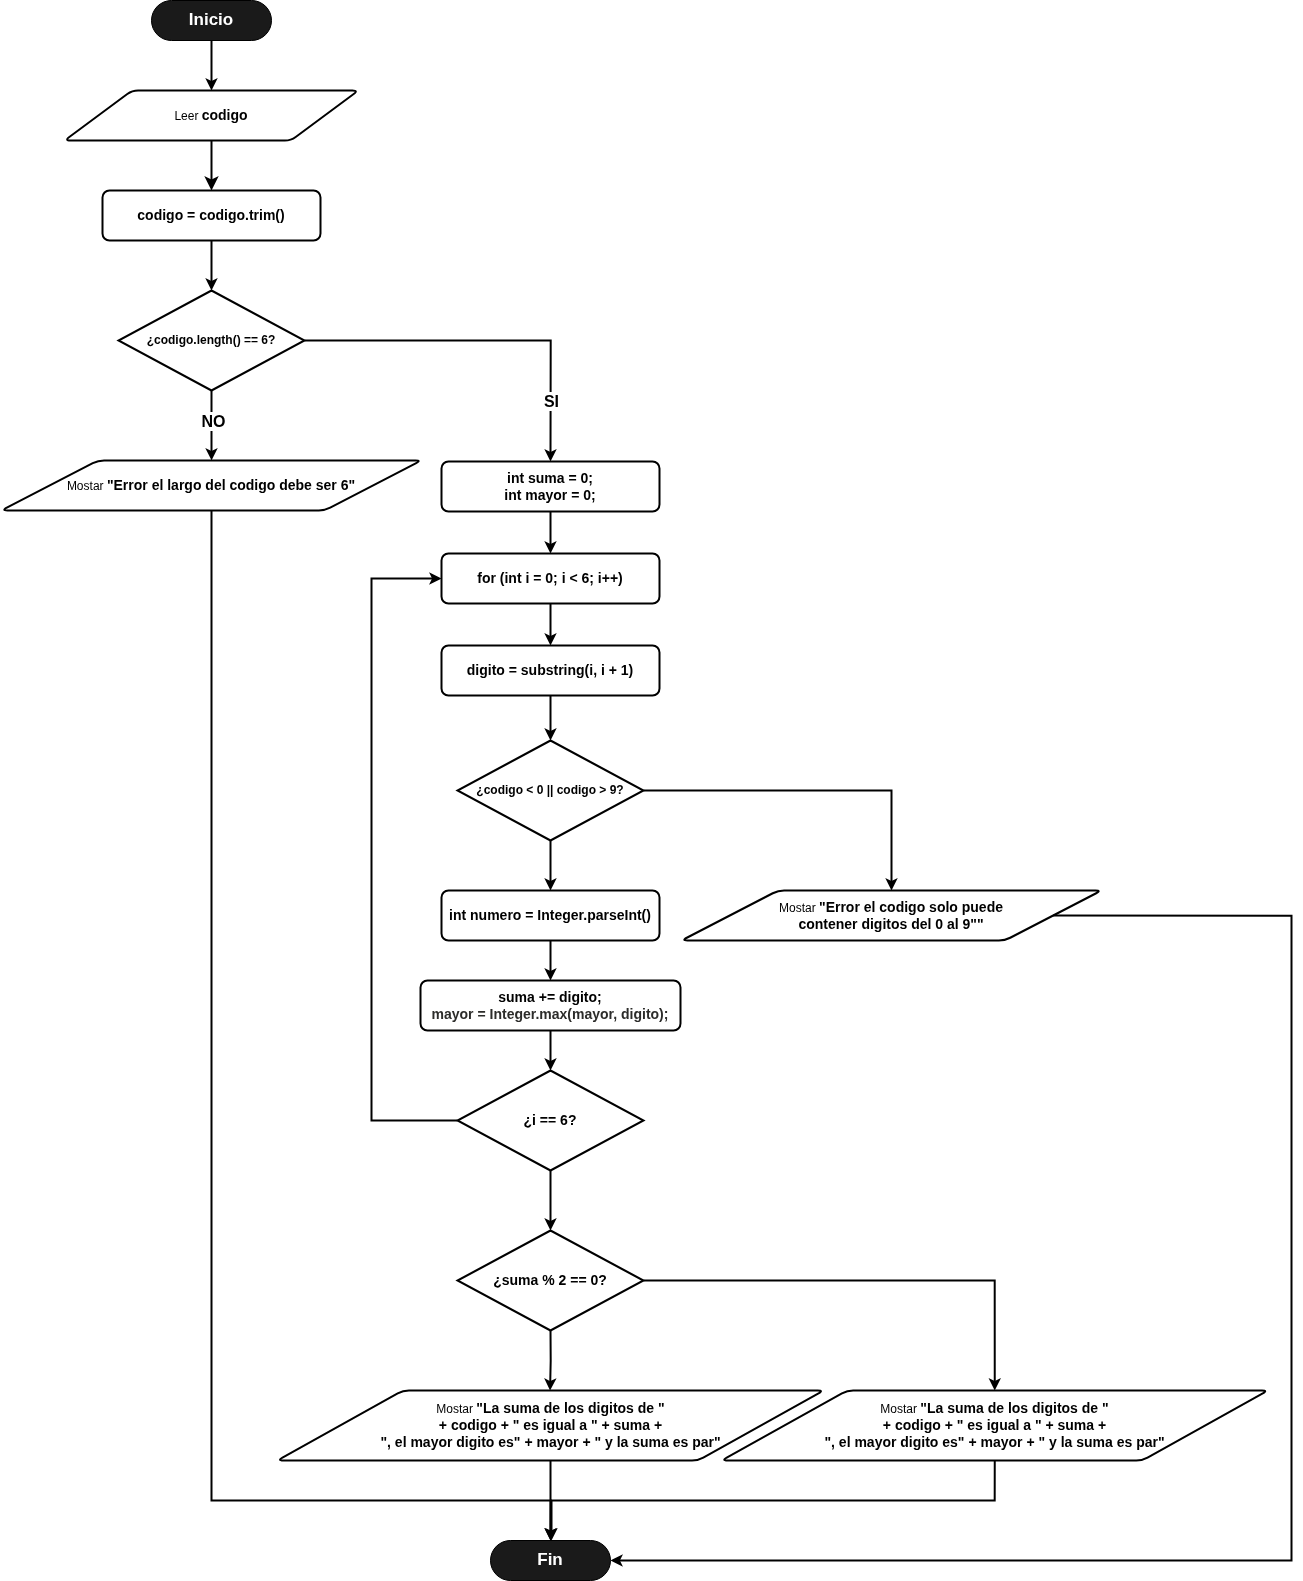

The diagram above was exported from draw.io. Its source (the exported page's mxGraphModel, read from the mxfile embedded in the PNG):
<mxGraphModel dx="1996" dy="1868" grid="1" gridSize="10" guides="1" tooltips="1" connect="1" arrows="1" fold="1" page="1" pageScale="1" pageWidth="827" pageHeight="1169" math="0" shadow="0">
  <root>
    <mxCell id="0" />
    <mxCell id="1" parent="0" />
    <mxCell id="4OlqaLo45Qeop4gdAYhV-1" style="edgeStyle=orthogonalEdgeStyle;rounded=0;orthogonalLoop=1;jettySize=auto;html=1;exitX=0.5;exitY=0.5;exitDx=0;exitDy=20;exitPerimeter=0;entryX=0.5;entryY=0;entryDx=0;entryDy=0;fontStyle=1;fontSize=12;strokeWidth=2;" edge="1" parent="1" source="4OlqaLo45Qeop4gdAYhV-2">
      <mxGeometry relative="1" as="geometry">
        <mxPoint x="240" y="130" as="targetPoint" />
      </mxGeometry>
    </mxCell>
    <mxCell id="4OlqaLo45Qeop4gdAYhV-2" value="&lt;b&gt;&lt;font style=&quot;font-size: 17px;&quot;&gt;Inicio&lt;/font&gt;&lt;/b&gt;" style="html=1;dashed=0;whiteSpace=wrap;shape=mxgraph.dfd.start;fillColor=#1A1A1A;fontColor=#FFFFFF;" vertex="1" parent="1">
      <mxGeometry x="180" y="40" width="120" height="40" as="geometry" />
    </mxCell>
    <mxCell id="4OlqaLo45Qeop4gdAYhV-3" value="&lt;b&gt;&lt;font style=&quot;font-size: 17px;&quot;&gt;Fin&lt;/font&gt;&lt;/b&gt;" style="html=1;dashed=0;whiteSpace=wrap;shape=mxgraph.dfd.start;fillColor=#1A1A1A;fontColor=#FFFFFF;" vertex="1" parent="1">
      <mxGeometry x="519" y="1580" width="120" height="40" as="geometry" />
    </mxCell>
    <mxCell id="4OlqaLo45Qeop4gdAYhV-4" value="&lt;span style=&quot;font-size: 14px;&quot;&gt;&lt;b&gt;codigo = codigo.trim()&lt;/b&gt;&lt;/span&gt;" style="rounded=1;whiteSpace=wrap;html=1;absoluteArcSize=1;arcSize=14;strokeWidth=2;" vertex="1" parent="1">
      <mxGeometry x="131" y="230" width="218" height="50" as="geometry" />
    </mxCell>
    <mxCell id="4OlqaLo45Qeop4gdAYhV-5" style="edgeStyle=none;curved=1;rounded=0;orthogonalLoop=1;jettySize=auto;html=1;exitX=0.5;exitY=1;exitDx=0;exitDy=0;fontSize=12;startSize=8;endSize=8;strokeWidth=2;entryX=0.5;entryY=0;entryDx=0;entryDy=0;" edge="1" parent="1" source="4OlqaLo45Qeop4gdAYhV-6">
      <mxGeometry relative="1" as="geometry">
        <mxPoint x="240" y="230" as="targetPoint" />
      </mxGeometry>
    </mxCell>
    <mxCell id="4OlqaLo45Qeop4gdAYhV-6" value="Leer &lt;span style=&quot;font-size: 14px;&quot;&gt;&lt;b&gt;codigo&lt;/b&gt;&lt;/span&gt;" style="shape=parallelogram;html=1;strokeWidth=2;perimeter=parallelogramPerimeter;whiteSpace=wrap;rounded=1;arcSize=12;size=0.23;" vertex="1" parent="1">
      <mxGeometry x="93" y="130" width="294" height="50" as="geometry" />
    </mxCell>
    <mxCell id="4OlqaLo45Qeop4gdAYhV-7" style="edgeStyle=orthogonalEdgeStyle;rounded=0;orthogonalLoop=1;jettySize=auto;html=1;exitX=0.5;exitY=1;exitDx=0;exitDy=0;exitPerimeter=0;strokeWidth=2;entryX=0.5;entryY=0;entryDx=0;entryDy=0;" edge="1" parent="1" source="4OlqaLo45Qeop4gdAYhV-11" target="4OlqaLo45Qeop4gdAYhV-15">
      <mxGeometry relative="1" as="geometry">
        <mxPoint x="240" y="470" as="targetPoint" />
      </mxGeometry>
    </mxCell>
    <mxCell id="4OlqaLo45Qeop4gdAYhV-8" style="edgeStyle=orthogonalEdgeStyle;rounded=0;orthogonalLoop=1;jettySize=auto;html=1;exitX=1;exitY=0.5;exitDx=0;exitDy=0;exitPerimeter=0;entryX=0.5;entryY=0;entryDx=0;entryDy=0;strokeWidth=2;" edge="1" parent="1" source="4OlqaLo45Qeop4gdAYhV-11" target="4OlqaLo45Qeop4gdAYhV-13">
      <mxGeometry relative="1" as="geometry">
        <mxPoint x="523" y="474.8899999999999" as="targetPoint" />
        <Array as="points">
          <mxPoint x="579" y="380" />
        </Array>
      </mxGeometry>
    </mxCell>
    <mxCell id="4OlqaLo45Qeop4gdAYhV-9" value="&lt;font style=&quot;font-size: 16px;&quot;&gt;&lt;b&gt;NO&lt;/b&gt;&lt;/font&gt;" style="edgeLabel;html=1;align=center;verticalAlign=middle;resizable=0;points=[];" vertex="1" connectable="0" parent="4OlqaLo45Qeop4gdAYhV-8">
      <mxGeometry x="0.6405" relative="1" as="geometry">
        <mxPoint x="-339" y="25" as="offset" />
      </mxGeometry>
    </mxCell>
    <mxCell id="4OlqaLo45Qeop4gdAYhV-10" value="&lt;font style=&quot;font-size: 16px;&quot;&gt;&lt;b style=&quot;font-size: 16px;&quot;&gt;SI&lt;/b&gt;&lt;/font&gt;" style="edgeLabel;html=1;align=center;verticalAlign=middle;resizable=0;points=[];fontSize=16;" vertex="1" connectable="0" parent="4OlqaLo45Qeop4gdAYhV-8">
      <mxGeometry x="0.6175" y="-1" relative="1" as="geometry">
        <mxPoint y="9" as="offset" />
      </mxGeometry>
    </mxCell>
    <mxCell id="4OlqaLo45Qeop4gdAYhV-11" value="&lt;b&gt;¿codigo.length() == 6?&lt;/b&gt;" style="strokeWidth=2;html=1;shape=mxgraph.flowchart.decision;whiteSpace=wrap;" vertex="1" parent="1">
      <mxGeometry x="147" y="330" width="186" height="100" as="geometry" />
    </mxCell>
    <mxCell id="4OlqaLo45Qeop4gdAYhV-12" style="edgeStyle=orthogonalEdgeStyle;rounded=0;orthogonalLoop=1;jettySize=auto;html=1;exitX=0.5;exitY=1;exitDx=0;exitDy=0;entryX=0.5;entryY=0;entryDx=0;entryDy=0;strokeWidth=2;" edge="1" parent="1" source="4OlqaLo45Qeop4gdAYhV-13" target="4OlqaLo45Qeop4gdAYhV-17">
      <mxGeometry relative="1" as="geometry" />
    </mxCell>
    <mxCell id="4OlqaLo45Qeop4gdAYhV-13" value="&lt;font style=&quot;font-size: 14px;&quot;&gt;&lt;b&gt;int suma = 0;&lt;br&gt;int mayor = 0;&lt;/b&gt;&lt;/font&gt;" style="rounded=1;whiteSpace=wrap;html=1;absoluteArcSize=1;arcSize=14;strokeWidth=2;" vertex="1" parent="1">
      <mxGeometry x="470" y="501" width="218" height="50" as="geometry" />
    </mxCell>
    <mxCell id="4OlqaLo45Qeop4gdAYhV-14" style="edgeStyle=orthogonalEdgeStyle;rounded=0;orthogonalLoop=1;jettySize=auto;html=1;exitX=0.5;exitY=1;exitDx=0;exitDy=0;entryX=0.5;entryY=0;entryDx=0;entryDy=0;entryPerimeter=0;strokeWidth=2;" edge="1" parent="1" source="4OlqaLo45Qeop4gdAYhV-4" target="4OlqaLo45Qeop4gdAYhV-11">
      <mxGeometry relative="1" as="geometry" />
    </mxCell>
    <mxCell id="4OlqaLo45Qeop4gdAYhV-15" value="Mostar&amp;nbsp;&lt;font style=&quot;font-size: 14px;&quot;&gt;&lt;b&gt;&quot;Error el largo del codigo debe ser 6&quot;&lt;/b&gt;&lt;/font&gt;" style="shape=parallelogram;html=1;strokeWidth=2;perimeter=parallelogramPerimeter;whiteSpace=wrap;rounded=1;arcSize=12;size=0.23;" vertex="1" parent="1">
      <mxGeometry x="30" y="499.89" width="420" height="50" as="geometry" />
    </mxCell>
    <mxCell id="4OlqaLo45Qeop4gdAYhV-16" style="edgeStyle=orthogonalEdgeStyle;rounded=0;orthogonalLoop=1;jettySize=auto;html=1;exitX=0.5;exitY=1;exitDx=0;exitDy=0;entryX=0.5;entryY=0;entryDx=0;entryDy=0;strokeWidth=2;" edge="1" parent="1" source="4OlqaLo45Qeop4gdAYhV-17" target="4OlqaLo45Qeop4gdAYhV-18">
      <mxGeometry relative="1" as="geometry" />
    </mxCell>
    <mxCell id="4OlqaLo45Qeop4gdAYhV-17" value="&lt;font style=&quot;font-size: 14px;&quot;&gt;&lt;b&gt;for (int i = 0; i &amp;lt; 6; i++)&lt;/b&gt;&lt;/font&gt;" style="rounded=1;whiteSpace=wrap;html=1;absoluteArcSize=1;arcSize=14;strokeWidth=2;" vertex="1" parent="1">
      <mxGeometry x="470" y="593" width="218" height="50" as="geometry" />
    </mxCell>
    <mxCell id="4OlqaLo45Qeop4gdAYhV-18" value="&lt;span style=&quot;font-size: 14px;&quot;&gt;&lt;b&gt;digito = substring(i, i + 1)&lt;/b&gt;&lt;/span&gt;" style="rounded=1;whiteSpace=wrap;html=1;absoluteArcSize=1;arcSize=14;strokeWidth=2;" vertex="1" parent="1">
      <mxGeometry x="470" y="685" width="218" height="50" as="geometry" />
    </mxCell>
    <mxCell id="4OlqaLo45Qeop4gdAYhV-19" style="edgeStyle=orthogonalEdgeStyle;rounded=0;orthogonalLoop=1;jettySize=auto;html=1;exitX=1;exitY=0.5;exitDx=0;exitDy=0;exitPerimeter=0;entryX=0.5;entryY=0;entryDx=0;entryDy=0;strokeWidth=2;" edge="1" parent="1" source="4OlqaLo45Qeop4gdAYhV-21" target="4OlqaLo45Qeop4gdAYhV-23">
      <mxGeometry relative="1" as="geometry">
        <mxPoint x="720" y="829.181818181818" as="targetPoint" />
      </mxGeometry>
    </mxCell>
    <mxCell id="4OlqaLo45Qeop4gdAYhV-20" style="edgeStyle=orthogonalEdgeStyle;rounded=0;orthogonalLoop=1;jettySize=auto;html=1;exitX=0.5;exitY=1;exitDx=0;exitDy=0;exitPerimeter=0;entryX=0.5;entryY=0;entryDx=0;entryDy=0;strokeWidth=2;" edge="1" parent="1" source="4OlqaLo45Qeop4gdAYhV-21" target="4OlqaLo45Qeop4gdAYhV-25">
      <mxGeometry relative="1" as="geometry" />
    </mxCell>
    <mxCell id="4OlqaLo45Qeop4gdAYhV-21" value="&lt;b&gt;¿codigo &amp;lt; 0 || codigo &amp;gt; 9?&lt;/b&gt;" style="strokeWidth=2;html=1;shape=mxgraph.flowchart.decision;whiteSpace=wrap;" vertex="1" parent="1">
      <mxGeometry x="486" y="780" width="186" height="100" as="geometry" />
    </mxCell>
    <mxCell id="4OlqaLo45Qeop4gdAYhV-22" style="edgeStyle=orthogonalEdgeStyle;rounded=0;orthogonalLoop=1;jettySize=auto;html=1;exitX=0.5;exitY=1;exitDx=0;exitDy=0;entryX=0.5;entryY=0;entryDx=0;entryDy=0;entryPerimeter=0;strokeWidth=2;" edge="1" parent="1" source="4OlqaLo45Qeop4gdAYhV-18" target="4OlqaLo45Qeop4gdAYhV-21">
      <mxGeometry relative="1" as="geometry" />
    </mxCell>
    <mxCell id="4OlqaLo45Qeop4gdAYhV-23" value="Mostar&amp;nbsp;&lt;font style=&quot;font-size: 14px;&quot;&gt;&lt;b&gt;&quot;Error el codigo solo puede &lt;br&gt;contener digitos del 0 al 9&quot;&quot;&lt;/b&gt;&lt;/font&gt;" style="shape=parallelogram;html=1;strokeWidth=2;perimeter=parallelogramPerimeter;whiteSpace=wrap;rounded=1;arcSize=12;size=0.23;" vertex="1" parent="1">
      <mxGeometry x="710" y="930" width="420" height="50" as="geometry" />
    </mxCell>
    <mxCell id="4OlqaLo45Qeop4gdAYhV-24" style="edgeStyle=orthogonalEdgeStyle;rounded=0;orthogonalLoop=1;jettySize=auto;html=1;exitX=0.5;exitY=1;exitDx=0;exitDy=0;entryX=0.5;entryY=0;entryDx=0;entryDy=0;strokeWidth=2;" edge="1" parent="1" source="4OlqaLo45Qeop4gdAYhV-25" target="4OlqaLo45Qeop4gdAYhV-26">
      <mxGeometry relative="1" as="geometry" />
    </mxCell>
    <mxCell id="4OlqaLo45Qeop4gdAYhV-25" value="&lt;span style=&quot;font-size: 14px;&quot;&gt;&lt;b&gt;int numero = Integer.parseInt()&lt;/b&gt;&lt;/span&gt;" style="rounded=1;whiteSpace=wrap;html=1;absoluteArcSize=1;arcSize=14;strokeWidth=2;" vertex="1" parent="1">
      <mxGeometry x="470" y="930" width="218" height="50" as="geometry" />
    </mxCell>
    <mxCell id="4OlqaLo45Qeop4gdAYhV-26" value="&lt;font style=&quot;font-size: 14px;&quot;&gt;&lt;b&gt;suma += digito;&lt;br style=&quot;border-color: rgb(218, 220, 224); color: rgb(44, 44, 42);&quot;&gt;&lt;span style=&quot;color: rgb(44, 44, 42);&quot;&gt;mayor = Integer.max(mayor, digito);&lt;/span&gt;&lt;/b&gt;&lt;/font&gt;" style="rounded=1;whiteSpace=wrap;html=1;absoluteArcSize=1;arcSize=14;strokeWidth=2;" vertex="1" parent="1">
      <mxGeometry x="449" y="1020" width="260" height="50" as="geometry" />
    </mxCell>
    <mxCell id="4OlqaLo45Qeop4gdAYhV-27" style="edgeStyle=orthogonalEdgeStyle;rounded=0;orthogonalLoop=1;jettySize=auto;html=1;exitX=0;exitY=0.5;exitDx=0;exitDy=0;exitPerimeter=0;entryX=0;entryY=0.5;entryDx=0;entryDy=0;strokeWidth=2;" edge="1" parent="1" source="4OlqaLo45Qeop4gdAYhV-28" target="4OlqaLo45Qeop4gdAYhV-17">
      <mxGeometry relative="1" as="geometry">
        <Array as="points">
          <mxPoint x="400" y="1160" />
          <mxPoint x="400" y="618" />
        </Array>
      </mxGeometry>
    </mxCell>
    <mxCell id="4OlqaLo45Qeop4gdAYhV-28" value="&lt;b&gt;&lt;font style=&quot;font-size: 14px;&quot;&gt;¿i == 6?&lt;/font&gt;&lt;/b&gt;" style="strokeWidth=2;html=1;shape=mxgraph.flowchart.decision;whiteSpace=wrap;" vertex="1" parent="1">
      <mxGeometry x="486" y="1110" width="186" height="100" as="geometry" />
    </mxCell>
    <mxCell id="4OlqaLo45Qeop4gdAYhV-29" style="edgeStyle=orthogonalEdgeStyle;rounded=0;orthogonalLoop=1;jettySize=auto;html=1;exitX=0.5;exitY=1;exitDx=0;exitDy=0;entryX=0.5;entryY=0;entryDx=0;entryDy=0;entryPerimeter=0;strokeWidth=2;" edge="1" parent="1" source="4OlqaLo45Qeop4gdAYhV-26" target="4OlqaLo45Qeop4gdAYhV-28">
      <mxGeometry relative="1" as="geometry" />
    </mxCell>
    <mxCell id="4OlqaLo45Qeop4gdAYhV-30" style="edgeStyle=orthogonalEdgeStyle;rounded=0;orthogonalLoop=1;jettySize=auto;html=1;exitX=0.5;exitY=1;exitDx=0;exitDy=0;exitPerimeter=0;strokeWidth=2;" edge="1" parent="1" source="4OlqaLo45Qeop4gdAYhV-32">
      <mxGeometry relative="1" as="geometry">
        <mxPoint x="578.5714285714289" y="1430" as="targetPoint" />
      </mxGeometry>
    </mxCell>
    <mxCell id="4OlqaLo45Qeop4gdAYhV-31" style="edgeStyle=orthogonalEdgeStyle;rounded=0;orthogonalLoop=1;jettySize=auto;html=1;exitX=1;exitY=0.5;exitDx=0;exitDy=0;exitPerimeter=0;entryX=0.5;entryY=0;entryDx=0;entryDy=0;strokeWidth=2;" edge="1" parent="1" source="4OlqaLo45Qeop4gdAYhV-32" target="4OlqaLo45Qeop4gdAYhV-36">
      <mxGeometry relative="1" as="geometry">
        <mxPoint x="930" y="1430" as="targetPoint" />
      </mxGeometry>
    </mxCell>
    <mxCell id="4OlqaLo45Qeop4gdAYhV-32" value="&lt;b&gt;&lt;font style=&quot;font-size: 14px;&quot;&gt;¿suma % 2 == 0?&lt;/font&gt;&lt;/b&gt;" style="strokeWidth=2;html=1;shape=mxgraph.flowchart.decision;whiteSpace=wrap;" vertex="1" parent="1">
      <mxGeometry x="486" y="1270" width="186" height="100" as="geometry" />
    </mxCell>
    <mxCell id="4OlqaLo45Qeop4gdAYhV-33" style="edgeStyle=orthogonalEdgeStyle;rounded=0;orthogonalLoop=1;jettySize=auto;html=1;exitX=0.5;exitY=1;exitDx=0;exitDy=0;exitPerimeter=0;entryX=0.5;entryY=0;entryDx=0;entryDy=0;entryPerimeter=0;strokeWidth=2;" edge="1" parent="1" source="4OlqaLo45Qeop4gdAYhV-28" target="4OlqaLo45Qeop4gdAYhV-32">
      <mxGeometry relative="1" as="geometry" />
    </mxCell>
    <mxCell id="4OlqaLo45Qeop4gdAYhV-34" value="Mostar&amp;nbsp;&lt;font style=&quot;font-size: 14px;&quot;&gt;&lt;b&gt;&quot;La suma de los digitos de &quot; &lt;br&gt;+ codigo + &quot; es igual a &quot; + suma +&lt;br&gt;&quot;, el mayor digito es&quot; + mayor + &quot; y la suma es par&quot;&lt;br&gt;&lt;/b&gt;&lt;/font&gt;" style="shape=parallelogram;html=1;strokeWidth=2;perimeter=parallelogramPerimeter;whiteSpace=wrap;rounded=1;arcSize=12;size=0.23;" vertex="1" parent="1">
      <mxGeometry x="305.75" y="1430" width="546.5" height="70" as="geometry" />
    </mxCell>
    <mxCell id="4OlqaLo45Qeop4gdAYhV-35" style="edgeStyle=orthogonalEdgeStyle;rounded=0;orthogonalLoop=1;jettySize=auto;html=1;exitX=0.5;exitY=1;exitDx=0;exitDy=0;strokeWidth=2;" edge="1" parent="1" source="4OlqaLo45Qeop4gdAYhV-36">
      <mxGeometry relative="1" as="geometry">
        <mxPoint x="580" y="1580" as="targetPoint" />
        <Array as="points">
          <mxPoint x="1023" y="1540" />
          <mxPoint x="580" y="1540" />
        </Array>
      </mxGeometry>
    </mxCell>
    <mxCell id="4OlqaLo45Qeop4gdAYhV-36" value="Mostar&amp;nbsp;&lt;font style=&quot;font-size: 14px;&quot;&gt;&lt;b&gt;&quot;La suma de los digitos de &quot; &lt;br&gt;+ codigo + &quot; es igual a &quot; + suma +&lt;br&gt;&quot;, el mayor digito es&quot; + mayor + &quot; y la suma es par&quot;&lt;br&gt;&lt;/b&gt;&lt;/font&gt;" style="shape=parallelogram;html=1;strokeWidth=2;perimeter=parallelogramPerimeter;whiteSpace=wrap;rounded=1;arcSize=12;size=0.23;" vertex="1" parent="1">
      <mxGeometry x="750" y="1430" width="546.5" height="70" as="geometry" />
    </mxCell>
    <mxCell id="4OlqaLo45Qeop4gdAYhV-37" style="edgeStyle=orthogonalEdgeStyle;rounded=0;orthogonalLoop=1;jettySize=auto;html=1;exitX=0.5;exitY=1;exitDx=0;exitDy=0;entryX=0.5;entryY=0.5;entryDx=0;entryDy=-20;entryPerimeter=0;strokeWidth=2;" edge="1" parent="1" source="4OlqaLo45Qeop4gdAYhV-15" target="4OlqaLo45Qeop4gdAYhV-3">
      <mxGeometry relative="1" as="geometry">
        <Array as="points">
          <mxPoint x="240" y="1540" />
          <mxPoint x="579" y="1540" />
        </Array>
      </mxGeometry>
    </mxCell>
    <mxCell id="4OlqaLo45Qeop4gdAYhV-38" style="edgeStyle=orthogonalEdgeStyle;rounded=0;orthogonalLoop=1;jettySize=auto;html=1;exitX=0.5;exitY=1;exitDx=0;exitDy=0;entryX=0.5;entryY=0.5;entryDx=0;entryDy=-20;entryPerimeter=0;strokeWidth=2;" edge="1" parent="1" source="4OlqaLo45Qeop4gdAYhV-34" target="4OlqaLo45Qeop4gdAYhV-3">
      <mxGeometry relative="1" as="geometry" />
    </mxCell>
    <mxCell id="4OlqaLo45Qeop4gdAYhV-39" style="edgeStyle=orthogonalEdgeStyle;rounded=0;orthogonalLoop=1;jettySize=auto;html=1;exitX=1;exitY=0.5;exitDx=0;exitDy=0;entryX=1;entryY=0.5;entryDx=0;entryDy=0;entryPerimeter=0;strokeWidth=2;" edge="1" parent="1" source="4OlqaLo45Qeop4gdAYhV-23" target="4OlqaLo45Qeop4gdAYhV-3">
      <mxGeometry relative="1" as="geometry">
        <Array as="points">
          <mxPoint x="1320" y="955" />
          <mxPoint x="1320" y="1600" />
        </Array>
      </mxGeometry>
    </mxCell>
  </root>
</mxGraphModel>